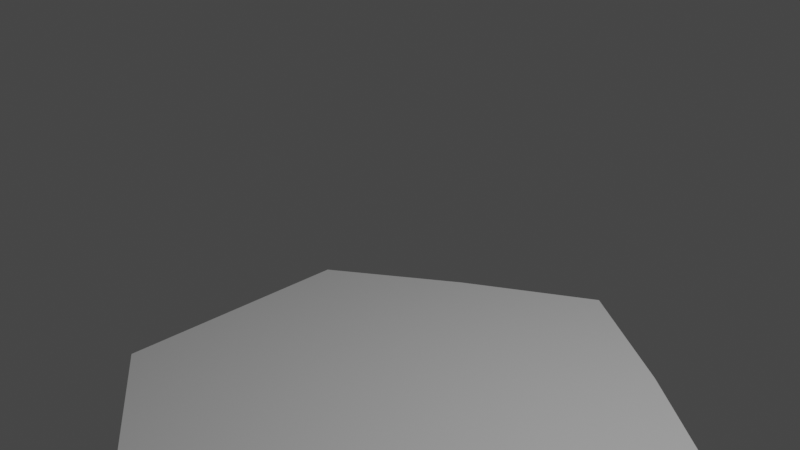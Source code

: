 # Source: hexagono1.blend  (saved by Blender 2.93.21; exported with 4.5.12 LTS)
import bpy
from mathutils import Matrix  # noqa: F401  (used for matrix-valued properties, if any)

bpy.ops.wm.read_factory_settings(use_empty=True)
scene = bpy.context.scene
scene.name = 'Scene'

# ---- collections
col_collection = bpy.data.collections.new('Collection'); scene.collection.children.link(col_collection)

# ---- world
world_world = bpy.data.worlds.new('World'); scene.world = world_world
world_world.use_nodes = True; world_world.node_tree.nodes.clear()
_N = world_world.node_tree.nodes; _L = world_world.node_tree.links
n0 = _N.new('ShaderNodeOutputWorld'); n0.name = 'World Output'; n0.location = (300, 300)
n1 = _N.new('ShaderNodeBackground'); n1.name = 'Background'; n1.location = (10, 300)
n1.inputs[0].default_value = (0.05088, 0.05088, 0.05088, 1.0)
_L.new(n1.outputs[0], n0.inputs[0])
n0.is_active_output = True
world_world.color = (0.05088, 0.05088, 0.05088)
world_world.use_sun_shadow = False
world_world.sun_shadow_jitter_overblur = 0.0

# ---- cameras
cam_camera = bpy.data.cameras.new('Camera')
cam_camera.clip_end = 100.0
cam_camera.ortho_scale = 7.314

# ---- lights
light_light = bpy.data.lights.new('Light', 'POINT')
light_light.transmission_factor = 0.0
light_light.energy = 1000.0
light_light.shadow_soft_size = 0.1
light_light.shadow_maximum_resolution = 0.006
light_light.use_absolute_resolution = True

# ---- meshes
me_cube = bpy.data.meshes.new('Cube')
me_cube.from_pydata([(0.5072, 0.8527, -1.0), (0.5072, 0.685, 1.0), (0.0, 0.0, -1.0), (0.0, 0.0, 1.0), (1.0, 0.501, -1.0), (1.0, 0.3333, 1.0), (1.0, 0.0, 1.0), (1.0, 0.0, -1.0), (0.0, 1.168, -1.0), (0.0, 1.0, 1.0), (0.0, -1.0, -1.0), (0.0, -1.0, 1.0), (0.0, 0.501, -1.0), (0.0, -0.3333, -1.0), (0.0, 0.3333, 1.0), (0.0, -0.3333, 1.0)], [(3, 15), (2, 13), (11, 10), (13, 10), (15, 11)], [(1, 9, 14, 5), (8, 9, 1, 0), (12, 4, 7, 2), (0, 4, 12, 8), (4, 5, 6, 7), (14, 3, 6, 5), (0, 1, 5, 4)])
_uv = me_cube.uv_layers.new(name='UVMap')
_uv.uv.foreach_set('vector', [0.625, 0.5, 0.75, 0.5, 0.75, 0.5833, 0.625, 0.5833, 0.375, 0.375, 0.625, 0.375, 0.625, 0.5, 0.375, 0.5, 0.25, 0.5833, 0.375, 0.5833, 0.375, 0.625, 0.25, 0.625, 0.375, 0.5, 0.375, 0.5833, 0.25, 0.5833, 0.25, 0.5, 0.375, 0.5833, 0.625, 0.5833, 0.625, 0.625, 0.375, 0.625, 0.75, 0.5833, 0.75, 0.625, 0.625, 0.625, 0.625, 0.5833, 0.375, 0.5, 0.625, 0.5, 0.625, 0.5833, 0.375, 0.5833])
me_cube.use_remesh_fix_poles = True
me_cube.use_remesh_preserve_attributes = False
me_cube.update()

# ---- objects
ob_light = bpy.data.objects.new('Light', light_light)
ob_camera = bpy.data.objects.new('Camera', cam_camera)
ob_casilla_hexagono = bpy.data.objects.new('Casilla Hexagono', me_cube)

# ---- transforms, parenting, visibility, modifiers, constraints
ob_light.location = (4.076, 1.005, 5.904)
ob_light.rotation_euler = (0.6503, 0.05522, 1.866)
ob_light.lock_rotations_4d = False
ob_light.empty_display_type = 'ARROWS'
ob_light.color = (0.0, 0.0, 0.0, 0.0)
ob_light.lineart.crease_threshold = 0.0
ob_camera.location = (7.359, -6.926, 4.958)
ob_camera.rotation_euler = (1.109, 0.0, 0.8149)
ob_camera.lock_rotations_4d = False
ob_camera.empty_display_type = 'ARROWS'
ob_camera.color = (0.0, 0.0, 0.0, 0.0)
ob_camera.display_type = 'WIRE'
ob_camera.lineart.crease_threshold = 0.0
ob_casilla_hexagono.location = (0.0, 0.0, -2.526)
ob_casilla_hexagono.scale = (3.069, 3.069, -0.1336)
_m = ob_casilla_hexagono.modifiers.new('Mirror', 'MIRROR')
_m.use_axis = (True, True, False)

# ---- collection membership
col_collection.objects.link(ob_light)
col_collection.objects.link(ob_camera)
col_collection.objects.link(ob_casilla_hexagono)

# ---- scene / render settings (as saved in the file)
scene.camera = ob_camera
scene.frame_start = 1; scene.frame_end = 250; scene.frame_set(1)
scene.render.engine = 'BLENDER_EEVEE_NEXT'
scene.cycles.use_denoising = False
scene.cycles.samples = 128
scene.cycles.sampling_pattern = 'TABULATED_SOBOL'
scene.cycles.use_adaptive_sampling = False
scene.cycles.use_light_tree = False
scene.view_settings.view_transform = 'Filmic'
bpy.context.view_layer.update()
